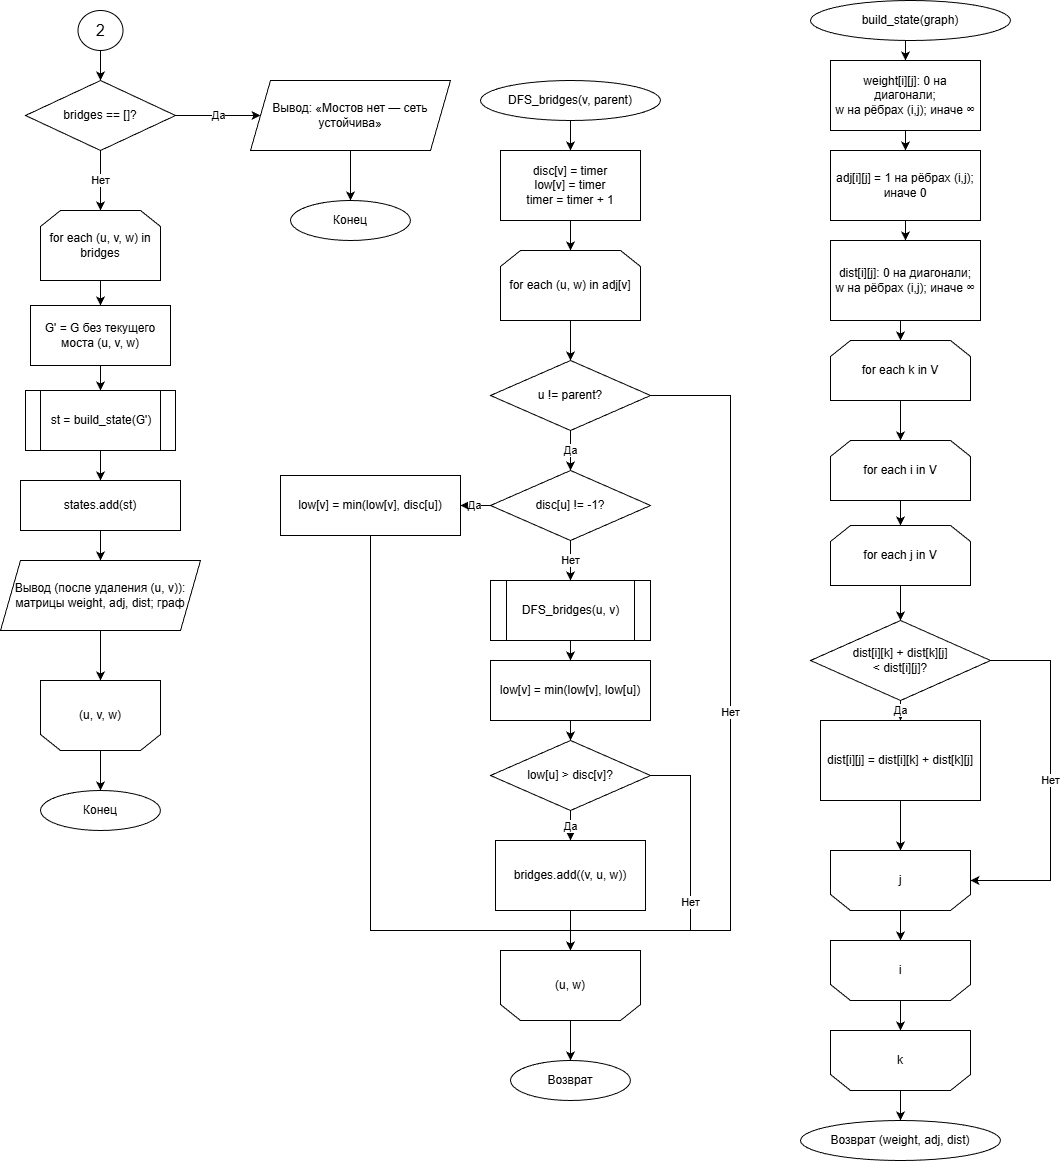

The diagram above was exported from draw.io. Its source (the exported page's mxGraphModel, read from the mxfile embedded in the PNG):
<mxGraphModel dx="1871" dy="1213" grid="1" gridSize="10" guides="1" tooltips="1" connect="1" arrows="1" fold="1" page="1" pageScale="1" pageWidth="1400" pageHeight="2100" math="0" shadow="0">
  <root>
    <mxCell id="0" />
    <mxCell id="1" parent="0" />
    <mxCell id="m13" parent="1" style="rhombus;whiteSpace=wrap;html=1;" value="bridges == []?" vertex="1">
      <mxGeometry height="70" width="150" x="1265" y="190" as="geometry" />
    </mxCell>
    <mxCell id="e_m13m14" edge="1" parent="1" source="m13" style="edgeStyle=orthogonalEdgeStyle;rounded=0;orthogonalLoop=1;jettySize=auto;html=1;exitX=1;exitY=0.5;exitDx=0;exitDy=0;entryX=0;entryY=0.5;entryDx=0;entryDy=0;" target="m14" value="Да">
      <mxGeometry relative="1" as="geometry" />
    </mxCell>
    <mxCell id="e_m13m15" edge="1" parent="1" source="m13" style="edgeStyle=orthogonalEdgeStyle;rounded=0;orthogonalLoop=1;jettySize=auto;html=1;exitX=0.5;exitY=1;exitDx=0;exitDy=0;entryX=0.5;entryY=0;entryDx=0;entryDy=0;" target="m15" value="Нет">
      <mxGeometry relative="1" as="geometry" />
    </mxCell>
    <mxCell id="m14" parent="1" style="shape=parallelogram;perimeter=parallelogramPerimeter;whiteSpace=wrap;html=1;fixedSize=1;" value="Вывод: «Мостов нет — сеть устойчива»" vertex="1">
      <mxGeometry height="70" width="200" x="1490" y="190" as="geometry" />
    </mxCell>
    <mxCell id="e_m14me2" edge="1" parent="1" source="m14" style="edgeStyle=orthogonalEdgeStyle;rounded=0;orthogonalLoop=1;jettySize=auto;html=1;exitX=0.5;exitY=1;exitDx=0;exitDy=0;entryX=0.5;entryY=0;entryDx=0;entryDy=0;" target="mE2">
      <mxGeometry relative="1" as="geometry" />
    </mxCell>
    <mxCell id="mE2" parent="1" style="ellipse;whiteSpace=wrap;html=1;" value="Конец" vertex="1">
      <mxGeometry height="40" width="120" x="1530" y="310" as="geometry" />
    </mxCell>
    <mxCell id="m15" parent="1" style="shape=loopLimit;whiteSpace=wrap;html=1;" value="for each (u, v, w) in bridges" vertex="1">
      <mxGeometry height="70" width="120" x="1280" y="320" as="geometry" />
    </mxCell>
    <mxCell id="e_m15m16" edge="1" parent="1" source="m15" style="edgeStyle=orthogonalEdgeStyle;rounded=0;orthogonalLoop=1;jettySize=auto;html=1;exitX=0.5;exitY=1;exitDx=0;exitDy=0;entryX=0.5;entryY=0;entryDx=0;entryDy=0;" target="m16">
      <mxGeometry relative="1" as="geometry" />
    </mxCell>
    <mxCell id="m16" parent="1" style="rounded=0;whiteSpace=wrap;html=1;" value="G' = G без текущего моста (u, v, w)" vertex="1">
      <mxGeometry height="60" width="140" x="1270" y="415" as="geometry" />
    </mxCell>
    <mxCell id="e_m16m17" edge="1" parent="1" source="m16" style="edgeStyle=orthogonalEdgeStyle;rounded=0;orthogonalLoop=1;jettySize=auto;html=1;exitX=0.5;exitY=1;exitDx=0;exitDy=0;entryX=0.5;entryY=0;entryDx=0;entryDy=0;" target="m17">
      <mxGeometry relative="1" as="geometry" />
    </mxCell>
    <mxCell id="m17" parent="1" style="shape=process;whiteSpace=wrap;html=1;backgroundOutline=1;" value="st = build_state(G')" vertex="1">
      <mxGeometry height="60" width="150" x="1265" y="500" as="geometry" />
    </mxCell>
    <mxCell id="e_m17m18" edge="1" parent="1" source="m17" style="edgeStyle=orthogonalEdgeStyle;rounded=0;orthogonalLoop=1;jettySize=auto;html=1;exitX=0.5;exitY=1;exitDx=0;exitDy=0;entryX=0.5;entryY=0;entryDx=0;entryDy=0;" target="m18">
      <mxGeometry relative="1" as="geometry" />
    </mxCell>
    <mxCell id="m18" parent="1" style="rounded=0;whiteSpace=wrap;html=1;" value="states.add(st)" vertex="1">
      <mxGeometry height="50" width="160" x="1260" y="590" as="geometry" />
    </mxCell>
    <mxCell id="e_m18m19" edge="1" parent="1" source="m18" style="edgeStyle=orthogonalEdgeStyle;rounded=0;orthogonalLoop=1;jettySize=auto;html=1;exitX=0.5;exitY=1;exitDx=0;exitDy=0;entryX=0.5;entryY=0;entryDx=0;entryDy=0;" target="m19">
      <mxGeometry relative="1" as="geometry" />
    </mxCell>
    <mxCell id="m19" parent="1" style="shape=parallelogram;perimeter=parallelogramPerimeter;whiteSpace=wrap;html=1;fixedSize=1;" value="Вывод (после удаления (u, v)): матрицы weight, adj, dist; граф" vertex="1">
      <mxGeometry height="70" width="200" x="1240" y="670" as="geometry" />
    </mxCell>
    <mxCell id="e_m19m20" edge="1" parent="1" source="m19" style="edgeStyle=orthogonalEdgeStyle;rounded=0;orthogonalLoop=1;jettySize=auto;html=1;exitX=0.5;exitY=1;exitDx=0;exitDy=0;entryX=0.5;entryY=1;entryDx=0;entryDy=0;" target="m20">
      <mxGeometry relative="1" as="geometry" />
    </mxCell>
    <mxCell id="m20" parent="1" style="shape=loopLimit;whiteSpace=wrap;html=1;flipV=1;legacyAnchorPoints=0;" value="(u, v, w)" vertex="1">
      <mxGeometry height="70" width="120" x="1280" y="790" as="geometry" />
    </mxCell>
    <mxCell id="e_m20m21" edge="1" parent="1" source="m20" style="edgeStyle=orthogonalEdgeStyle;rounded=0;orthogonalLoop=1;jettySize=auto;html=1;exitX=0.5;exitY=0;exitDx=0;exitDy=0;entryX=0.5;entryY=0;entryDx=0;entryDy=0;" target="m21">
      <mxGeometry relative="1" as="geometry" />
    </mxCell>
    <mxCell id="m21" parent="1" style="ellipse;whiteSpace=wrap;html=1;" value="Конец" vertex="1">
      <mxGeometry height="40" width="120" x="1280" y="900" as="geometry" />
    </mxCell>
    <mxCell id="f1" parent="1" style="ellipse;whiteSpace=wrap;html=1;" value="DFS_bridges(v, parent)" vertex="1">
      <mxGeometry height="40" width="180" x="1720" y="190" as="geometry" />
    </mxCell>
    <mxCell id="e_f1f2" edge="1" parent="1" source="f1" style="edgeStyle=orthogonalEdgeStyle;rounded=0;orthogonalLoop=1;jettySize=auto;html=1;exitX=0.5;exitY=1;exitDx=0;exitDy=0;entryX=0.5;entryY=0;entryDx=0;entryDy=0;" target="f2">
      <mxGeometry relative="1" as="geometry" />
    </mxCell>
    <mxCell id="f2" parent="1" style="rounded=0;whiteSpace=wrap;html=1;" value="disc[v] = timer&lt;div&gt;low[v] = timer&lt;/div&gt;&lt;div&gt;timer = timer + 1&lt;/div&gt;" vertex="1">
      <mxGeometry height="70" width="140" x="1740" y="260" as="geometry" />
    </mxCell>
    <mxCell id="e_f2f3" edge="1" parent="1" source="f2" style="edgeStyle=orthogonalEdgeStyle;rounded=0;orthogonalLoop=1;jettySize=auto;html=1;exitX=0.5;exitY=1;exitDx=0;exitDy=0;entryX=0.5;entryY=0;entryDx=0;entryDy=0;" target="f3">
      <mxGeometry relative="1" as="geometry" />
    </mxCell>
    <mxCell id="f3" parent="1" style="shape=loopLimit;whiteSpace=wrap;html=1;" value="for each (u, w) in adj[v]" vertex="1">
      <mxGeometry height="70" width="140" x="1740" y="360" as="geometry" />
    </mxCell>
    <mxCell id="e_f3f4" edge="1" parent="1" source="f3" style="edgeStyle=orthogonalEdgeStyle;rounded=0;orthogonalLoop=1;jettySize=auto;html=1;exitX=0.5;exitY=1;exitDx=0;exitDy=0;entryX=0.5;entryY=0;entryDx=0;entryDy=0;" target="f4">
      <mxGeometry relative="1" as="geometry" />
    </mxCell>
    <mxCell id="f4" parent="1" style="rhombus;whiteSpace=wrap;html=1;" value="u != parent?" vertex="1">
      <mxGeometry height="70" width="160" x="1730" y="470" as="geometry" />
    </mxCell>
    <mxCell id="e_f4f5" edge="1" parent="1" source="f4" style="edgeStyle=orthogonalEdgeStyle;rounded=0;orthogonalLoop=1;jettySize=auto;html=1;exitX=0.5;exitY=1;exitDx=0;exitDy=0;entryX=0.5;entryY=0;entryDx=0;entryDy=0;" target="f5" value="Да">
      <mxGeometry relative="1" as="geometry" />
    </mxCell>
    <mxCell id="e_f4f11" edge="1" parent="1" source="f4" style="edgeStyle=orthogonalEdgeStyle;rounded=0;orthogonalLoop=1;jettySize=auto;html=1;exitX=1;exitY=0.5;exitDx=0;exitDy=0;entryX=0.5;entryY=1;entryDx=0;entryDy=0;" target="f11" value="Нет">
      <mxGeometry relative="1" as="geometry">
        <Array as="points">
          <mxPoint x="1970" y="505" />
          <mxPoint x="1970" y="1040" />
          <mxPoint x="1810" y="1040" />
        </Array>
      </mxGeometry>
    </mxCell>
    <mxCell id="f5" parent="1" style="rhombus;whiteSpace=wrap;html=1;" value="disc[u] != -1?" vertex="1">
      <mxGeometry height="70" width="160" x="1730" y="580" as="geometry" />
    </mxCell>
    <mxCell id="e_f5f6" edge="1" parent="1" source="f5" style="edgeStyle=orthogonalEdgeStyle;rounded=0;orthogonalLoop=1;jettySize=auto;html=1;exitX=0;exitY=0.5;exitDx=0;exitDy=0;entryX=1;entryY=0.5;entryDx=0;entryDy=0;" target="f6" value="Да">
      <mxGeometry relative="1" as="geometry" />
    </mxCell>
    <mxCell id="e_f5f7" edge="1" parent="1" source="f5" style="edgeStyle=orthogonalEdgeStyle;rounded=0;orthogonalLoop=1;jettySize=auto;html=1;exitX=0.5;exitY=1;exitDx=0;exitDy=0;entryX=0.5;entryY=0;entryDx=0;entryDy=0;" target="f7" value="Нет">
      <mxGeometry relative="1" as="geometry" />
    </mxCell>
    <mxCell id="f6" parent="1" style="rounded=0;whiteSpace=wrap;html=1;" value="low[v] = min(low[v], disc[u])" vertex="1">
      <mxGeometry height="60" width="180" x="1520" y="585" as="geometry" />
    </mxCell>
    <mxCell id="e_f6f11" edge="1" parent="1" source="f6" style="edgeStyle=orthogonalEdgeStyle;rounded=0;orthogonalLoop=1;jettySize=auto;html=1;exitX=0.5;exitY=1;exitDx=0;exitDy=0;entryX=0.5;entryY=1;entryDx=0;entryDy=0;" target="f11">
      <mxGeometry relative="1" as="geometry">
        <Array as="points">
          <mxPoint x="1610" y="1040" />
          <mxPoint x="1810" y="1040" />
        </Array>
      </mxGeometry>
    </mxCell>
    <mxCell id="f7" parent="1" style="shape=process;whiteSpace=wrap;html=1;backgroundOutline=1;" value="DFS_bridges(u, v)" vertex="1">
      <mxGeometry height="60" width="160" x="1730" y="690" as="geometry" />
    </mxCell>
    <mxCell id="e_f7f8" edge="1" parent="1" source="f7" style="edgeStyle=orthogonalEdgeStyle;rounded=0;orthogonalLoop=1;jettySize=auto;html=1;exitX=0.5;exitY=1;exitDx=0;exitDy=0;entryX=0.5;entryY=0;entryDx=0;entryDy=0;" target="f8">
      <mxGeometry relative="1" as="geometry" />
    </mxCell>
    <mxCell id="f8" parent="1" style="rounded=0;whiteSpace=wrap;html=1;" value="low[v] = min(low[v], low[u])" vertex="1">
      <mxGeometry height="60" width="160" x="1730" y="770" as="geometry" />
    </mxCell>
    <mxCell id="e_f8f9" edge="1" parent="1" source="f8" style="edgeStyle=orthogonalEdgeStyle;rounded=0;orthogonalLoop=1;jettySize=auto;html=1;exitX=0.5;exitY=1;exitDx=0;exitDy=0;entryX=0.5;entryY=0;entryDx=0;entryDy=0;" target="f9">
      <mxGeometry relative="1" as="geometry" />
    </mxCell>
    <mxCell id="f9" parent="1" style="rhombus;whiteSpace=wrap;html=1;" value="low[u] &amp;gt; disc[v]?" vertex="1">
      <mxGeometry height="70" width="160" x="1730" y="850" as="geometry" />
    </mxCell>
    <mxCell id="e_f9f10" edge="1" parent="1" source="f9" style="edgeStyle=orthogonalEdgeStyle;rounded=0;orthogonalLoop=1;jettySize=auto;html=1;exitX=0.5;exitY=1;exitDx=0;exitDy=0;entryX=0.5;entryY=0;entryDx=0;entryDy=0;" target="f10" value="Да">
      <mxGeometry relative="1" as="geometry" />
    </mxCell>
    <mxCell id="e_f9f11" edge="1" parent="1" source="f9" style="edgeStyle=orthogonalEdgeStyle;rounded=0;orthogonalLoop=1;jettySize=auto;html=1;exitX=1;exitY=0.5;exitDx=0;exitDy=0;entryX=0.5;entryY=1;entryDx=0;entryDy=0;" target="f11" value="Нет">
      <mxGeometry relative="1" as="geometry">
        <Array as="points">
          <mxPoint x="1930" y="885" />
          <mxPoint x="1930" y="1040" />
          <mxPoint x="1810" y="1040" />
        </Array>
      </mxGeometry>
    </mxCell>
    <mxCell id="f10" parent="1" style="rounded=0;whiteSpace=wrap;html=1;" value="bridges.add((v, u, w))" vertex="1">
      <mxGeometry height="70" width="150" x="1735" y="950" as="geometry" />
    </mxCell>
    <mxCell id="e_f10f11" edge="1" parent="1" source="f10" style="edgeStyle=orthogonalEdgeStyle;rounded=0;orthogonalLoop=1;jettySize=auto;html=1;exitX=0.5;exitY=1;exitDx=0;exitDy=0;entryX=0.5;entryY=1;entryDx=0;entryDy=0;" target="f11">
      <mxGeometry relative="1" as="geometry" />
    </mxCell>
    <mxCell id="f11" parent="1" style="shape=loopLimit;whiteSpace=wrap;html=1;flipV=1;legacyAnchorPoints=0;" value="(u, w)" vertex="1">
      <mxGeometry height="70" width="140" x="1740" y="1060" as="geometry" />
    </mxCell>
    <mxCell id="e_f11f12" edge="1" parent="1" source="f11" style="edgeStyle=orthogonalEdgeStyle;rounded=0;orthogonalLoop=1;jettySize=auto;html=1;exitX=0.5;exitY=0;exitDx=0;exitDy=0;entryX=0.5;entryY=0;entryDx=0;entryDy=0;" target="f12">
      <mxGeometry relative="1" as="geometry" />
    </mxCell>
    <mxCell id="f12" parent="1" style="ellipse;whiteSpace=wrap;html=1;" value="Возврат" vertex="1">
      <mxGeometry height="40" width="120" x="1750" y="1170" as="geometry" />
    </mxCell>
    <mxCell id="bs1" parent="1" style="ellipse;whiteSpace=wrap;html=1;" value="build_state(graph)" vertex="1">
      <mxGeometry height="40" width="200" x="2050" y="110" as="geometry" />
    </mxCell>
    <mxCell id="e_bs1bs2" edge="1" parent="1" source="bs1" style="edgeStyle=orthogonalEdgeStyle;rounded=0;orthogonalLoop=1;jettySize=auto;html=1;exitX=0.5;exitY=1;exitDx=0;exitDy=0;entryX=0.5;entryY=0;entryDx=0;entryDy=0;" target="bs2">
      <mxGeometry relative="1" as="geometry" />
    </mxCell>
    <mxCell id="bs2" parent="1" style="rounded=0;whiteSpace=wrap;html=1;" value="weight[i][j]: 0 на диагонали;&lt;div&gt;w на рёбрах (i,j); иначе ∞&lt;/div&gt;" vertex="1">
      <mxGeometry height="70" width="150" x="2070" y="170" as="geometry" />
    </mxCell>
    <mxCell id="e_bs2bs3" edge="1" parent="1" source="bs2" style="edgeStyle=orthogonalEdgeStyle;rounded=0;orthogonalLoop=1;jettySize=auto;html=1;exitX=0.5;exitY=1;exitDx=0;exitDy=0;entryX=0.5;entryY=0;entryDx=0;entryDy=0;" target="bs3">
      <mxGeometry relative="1" as="geometry" />
    </mxCell>
    <mxCell id="bs3" parent="1" style="rounded=0;whiteSpace=wrap;html=1;" value="adj[i][j] = 1 на рёбрах (i,j);&lt;div&gt;иначе 0&lt;/div&gt;" vertex="1">
      <mxGeometry height="70" width="150" x="2070" y="260" as="geometry" />
    </mxCell>
    <mxCell id="e_bs3bs4" edge="1" parent="1" source="bs3" style="edgeStyle=orthogonalEdgeStyle;rounded=0;orthogonalLoop=1;jettySize=auto;html=1;exitX=0.5;exitY=1;exitDx=0;exitDy=0;entryX=0.5;entryY=0;entryDx=0;entryDy=0;" target="bs4">
      <mxGeometry relative="1" as="geometry" />
    </mxCell>
    <mxCell id="bs4" parent="1" style="rounded=0;whiteSpace=wrap;html=1;" value="dist[i][j]: 0 на диагонали;&lt;div&gt;w на рёбрах (i,j); иначе ∞&lt;/div&gt;" vertex="1">
      <mxGeometry height="80" width="150" x="2070" y="350" as="geometry" />
    </mxCell>
    <mxCell id="e_bs4bsk" edge="1" parent="1" source="bs4" style="edgeStyle=orthogonalEdgeStyle;rounded=0;orthogonalLoop=1;jettySize=auto;html=1;exitX=0.5;exitY=1;exitDx=0;exitDy=0;entryX=0.5;entryY=0;entryDx=0;entryDy=0;" target="bs_k">
      <mxGeometry relative="1" as="geometry" />
    </mxCell>
    <mxCell id="bs_k" parent="1" style="shape=loopLimit;whiteSpace=wrap;html=1;" value="for each k in V" vertex="1">
      <mxGeometry height="60" width="140" x="2070" y="450" as="geometry" />
    </mxCell>
    <mxCell id="e_bskbsi" edge="1" parent="1" source="bs_k" style="edgeStyle=orthogonalEdgeStyle;rounded=0;orthogonalLoop=1;jettySize=auto;html=1;exitX=0.5;exitY=1;exitDx=0;exitDy=0;entryX=0.5;entryY=0;entryDx=0;entryDy=0;" target="bs_i">
      <mxGeometry relative="1" as="geometry" />
    </mxCell>
    <mxCell id="bs_i" parent="1" style="shape=loopLimit;whiteSpace=wrap;html=1;" value="for each i in V" vertex="1">
      <mxGeometry height="60" width="140" x="2070" y="550" as="geometry" />
    </mxCell>
    <mxCell id="e_bsibsj" edge="1" parent="1" source="bs_i" style="edgeStyle=orthogonalEdgeStyle;rounded=0;orthogonalLoop=1;jettySize=auto;html=1;exitX=0.5;exitY=1;exitDx=0;exitDy=0;entryX=0.5;entryY=0;entryDx=0;entryDy=0;" target="bs_j">
      <mxGeometry relative="1" as="geometry" />
    </mxCell>
    <mxCell id="bs_j" parent="1" style="shape=loopLimit;whiteSpace=wrap;html=1;" value="for each j in V" vertex="1">
      <mxGeometry height="60" width="140" x="2070" y="635" as="geometry" />
    </mxCell>
    <mxCell id="e_bsjbsdec" edge="1" parent="1" source="bs_j" style="edgeStyle=orthogonalEdgeStyle;rounded=0;orthogonalLoop=1;jettySize=auto;html=1;exitX=0.5;exitY=1;exitDx=0;exitDy=0;entryX=0.5;entryY=0;entryDx=0;entryDy=0;" target="bs_dec">
      <mxGeometry relative="1" as="geometry" />
    </mxCell>
    <mxCell id="bs_dec" parent="1" style="rhombus;whiteSpace=wrap;html=1;" value="dist[i][k] + dist[k][j]&lt;div&gt;&amp;lt; dist[i][j]?&lt;/div&gt;" vertex="1">
      <mxGeometry height="80" width="180" x="2050" y="730" as="geometry" />
    </mxCell>
    <mxCell id="e_bsdecbsupd" edge="1" parent="1" source="bs_dec" style="edgeStyle=orthogonalEdgeStyle;rounded=0;orthogonalLoop=1;jettySize=auto;html=1;exitX=0.5;exitY=1;exitDx=0;exitDy=0;entryX=0.5;entryY=0;entryDx=0;entryDy=0;" target="bs_upd" value="Да">
      <mxGeometry relative="1" as="geometry" />
    </mxCell>
    <mxCell id="e_bsdecbsjc" edge="1" parent="1" source="bs_dec" style="edgeStyle=orthogonalEdgeStyle;rounded=0;orthogonalLoop=1;jettySize=auto;html=1;exitX=1;exitY=0.5;exitDx=0;exitDy=0;entryX=1;entryY=0.5;entryDx=0;entryDy=0;" target="bs_jc" value="Нет">
      <mxGeometry relative="1" as="geometry">
        <Array as="points">
          <mxPoint x="2290" y="770" />
          <mxPoint x="2290" y="990" />
        </Array>
      </mxGeometry>
    </mxCell>
    <mxCell id="bs_upd" parent="1" style="rounded=0;whiteSpace=wrap;html=1;" value="dist[i][j] = dist[i][k] + dist[k][j]" vertex="1">
      <mxGeometry height="80" width="160" x="2060" y="830" as="geometry" />
    </mxCell>
    <mxCell id="e_bsupdbsjc" edge="1" parent="1" source="bs_upd" style="edgeStyle=orthogonalEdgeStyle;rounded=0;orthogonalLoop=1;jettySize=auto;html=1;exitX=0.5;exitY=1;exitDx=0;exitDy=0;entryX=0.5;entryY=1;entryDx=0;entryDy=0;" target="bs_jc">
      <mxGeometry relative="1" as="geometry" />
    </mxCell>
    <mxCell id="bs_jc" parent="1" style="shape=loopLimit;whiteSpace=wrap;html=1;flipV=1;legacyAnchorPoints=0;" value="j" vertex="1">
      <mxGeometry height="60" width="140" x="2070" y="960" as="geometry" />
    </mxCell>
    <mxCell id="e_bsjcbsic" edge="1" parent="1" source="bs_jc" style="edgeStyle=orthogonalEdgeStyle;rounded=0;orthogonalLoop=1;jettySize=auto;html=1;exitX=0.5;exitY=0;exitDx=0;exitDy=0;entryX=0.5;entryY=1;entryDx=0;entryDy=0;" target="bs_ic">
      <mxGeometry relative="1" as="geometry" />
    </mxCell>
    <mxCell id="bs_ic" parent="1" style="shape=loopLimit;whiteSpace=wrap;html=1;flipV=1;legacyAnchorPoints=0;" value="i" vertex="1">
      <mxGeometry height="60" width="140" x="2070" y="1050" as="geometry" />
    </mxCell>
    <mxCell id="e_bsicbskc" edge="1" parent="1" source="bs_ic" style="edgeStyle=orthogonalEdgeStyle;rounded=0;orthogonalLoop=1;jettySize=auto;html=1;exitX=0.5;exitY=0;exitDx=0;exitDy=0;entryX=0.5;entryY=1;entryDx=0;entryDy=0;" target="bs_kc">
      <mxGeometry relative="1" as="geometry" />
    </mxCell>
    <mxCell id="bs_kc" parent="1" style="shape=loopLimit;whiteSpace=wrap;html=1;flipV=1;legacyAnchorPoints=0;" value="k" vertex="1">
      <mxGeometry height="60" width="140" x="2070" y="1140" as="geometry" />
    </mxCell>
    <mxCell id="e_bskcbsret" edge="1" parent="1" source="bs_kc" style="edgeStyle=orthogonalEdgeStyle;rounded=0;orthogonalLoop=1;jettySize=auto;html=1;exitX=0.5;exitY=0;exitDx=0;exitDy=0;entryX=0.5;entryY=0;entryDx=0;entryDy=0;" target="bs_ret">
      <mxGeometry relative="1" as="geometry" />
    </mxCell>
    <mxCell id="bs_ret" parent="1" style="ellipse;whiteSpace=wrap;html=1;" value="Возврат (weight, adj, dist)" vertex="1">
      <mxGeometry height="40" width="200" x="2040" y="1230" as="geometry" />
    </mxCell>
    <mxCell id="mSkU_TB-WOHlJQgF6lGF-4" edge="1" parent="1" source="mSkU_TB-WOHlJQgF6lGF-3" style="edgeStyle=orthogonalEdgeStyle;rounded=0;orthogonalLoop=1;jettySize=auto;html=1;entryX=0.5;entryY=0;entryDx=0;entryDy=0;" target="m13">
      <mxGeometry relative="1" as="geometry" />
    </mxCell>
    <mxCell id="mSkU_TB-WOHlJQgF6lGF-3" parent="1" style="verticalLabelPosition=middle;verticalAlign=middle;html=1;shape=mxgraph.flowchart.on-page_reference;labelPosition=center;align=center;fontSize=16;" value="2" vertex="1">
      <mxGeometry height="40" width="45" x="1317.5" y="120" as="geometry" />
    </mxCell>
  </root>
</mxGraphModel>